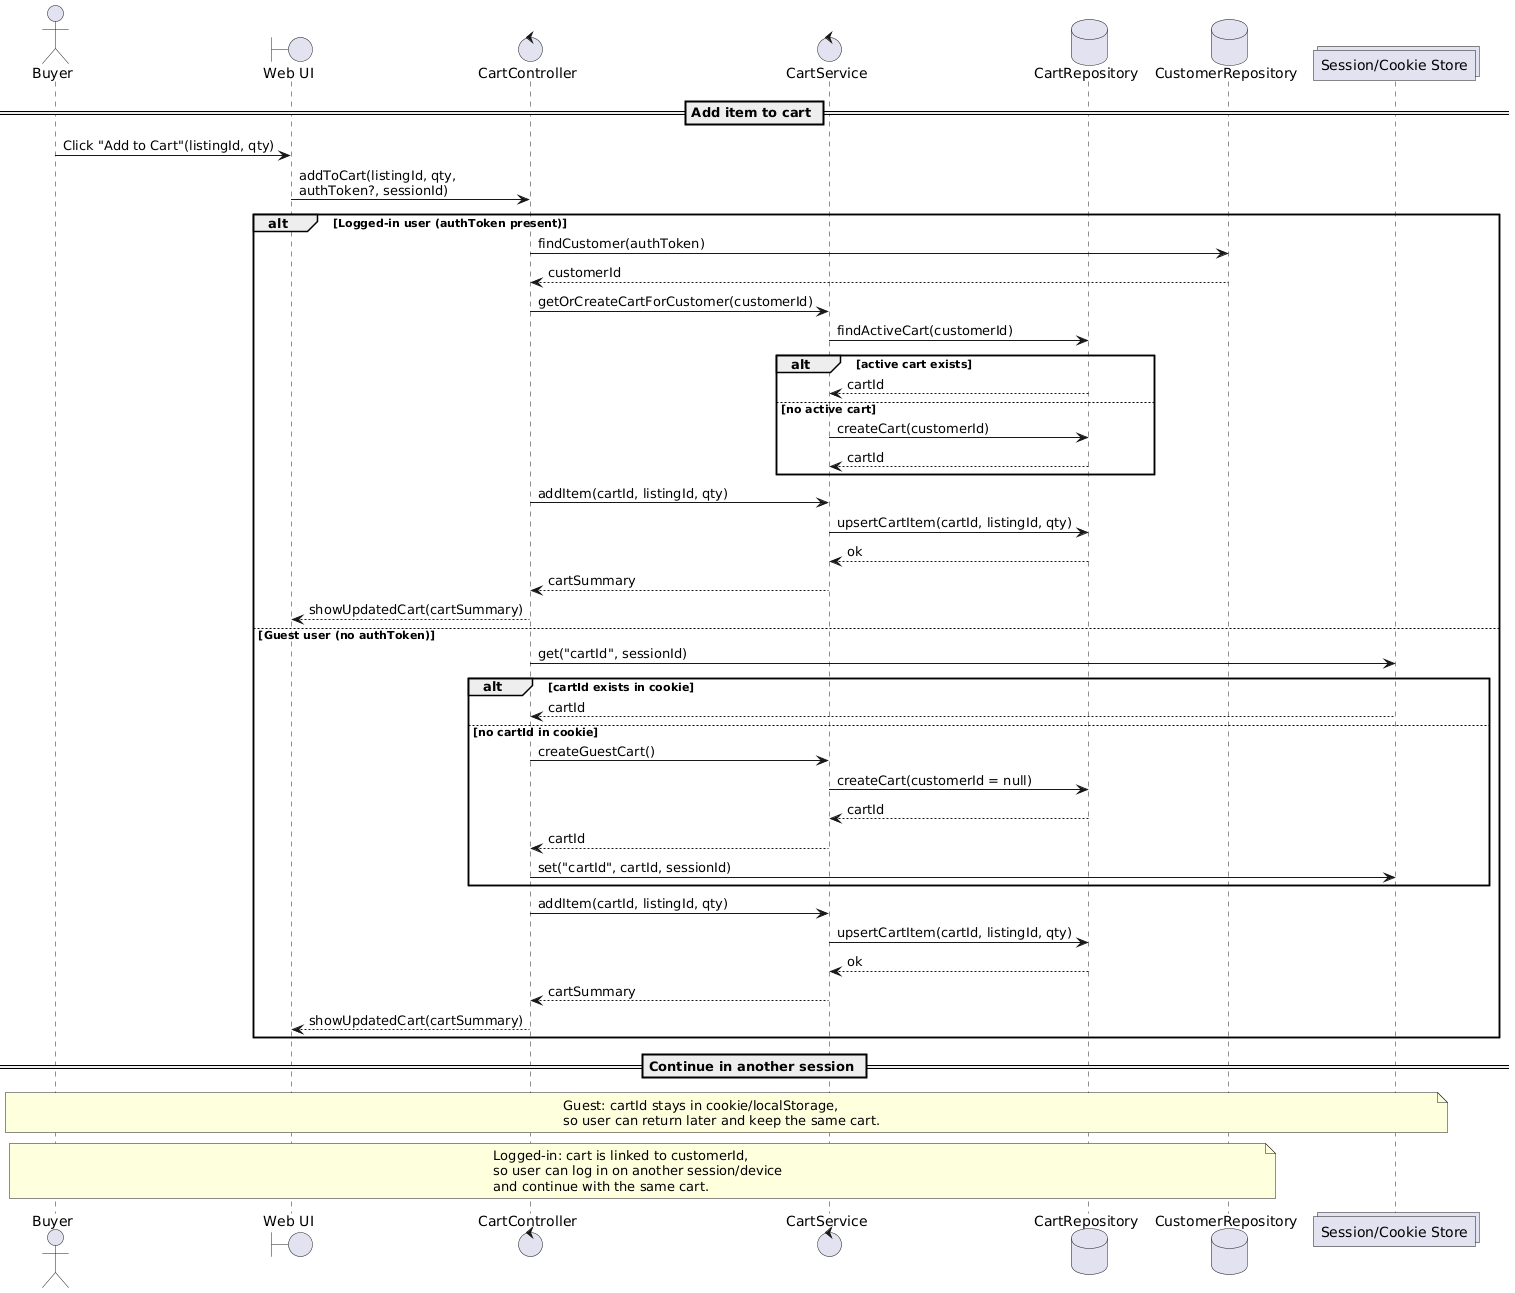

The diagram above was rendered by PlantUML. Its source (embedded in the PNG):
@startuml
actor "Buyer" as B
boundary "Web UI" as UI
control "CartController" as CC
control "CartService" as CS
database "CartRepository" as CR
database "CustomerRepository" as CUST
collections "Session/Cookie Store" as SS

== Add item to cart ==
B -> UI : Click "Add to Cart"(listingId, qty)
UI -> CC : addToCart(listingId, qty,\nauthToken?, sessionId)

alt Logged-in user (authToken present)
  CC -> CUST : findCustomer(authToken)
  CUST --> CC : customerId

  CC -> CS : getOrCreateCartForCustomer(customerId)
  CS -> CR : findActiveCart(customerId)

  alt active cart exists
    CR --> CS : cartId
  else no active cart
    CS -> CR : createCart(customerId)
    CR --> CS : cartId
  end

  CC -> CS : addItem(cartId, listingId, qty)
  CS -> CR : upsertCartItem(cartId, listingId, qty)
  CR --> CS : ok
  CS --> CC : cartSummary
  CC --> UI : showUpdatedCart(cartSummary)

else Guest user (no authToken)
  CC -> SS : get("cartId", sessionId)

  alt cartId exists in cookie
    SS --> CC : cartId
  else no cartId in cookie
    CC -> CS : createGuestCart()
    CS -> CR : createCart(customerId = null)
    CR --> CS : cartId
    CS --> CC : cartId
    CC -> SS : set("cartId", cartId, sessionId)
  end

  CC -> CS : addItem(cartId, listingId, qty)
  CS -> CR : upsertCartItem(cartId, listingId, qty)
  CR --> CS : ok
  CS --> CC : cartSummary
  CC --> UI : showUpdatedCart(cartSummary)
end

== Continue in another session ==
note over B,SS
Guest: cartId stays in cookie/localStorage,
so user can return later and keep the same cart.
end note

note over B,CUST
Logged-in: cart is linked to customerId,
so user can log in on another session/device
and continue with the same cart.
end note
@enduml